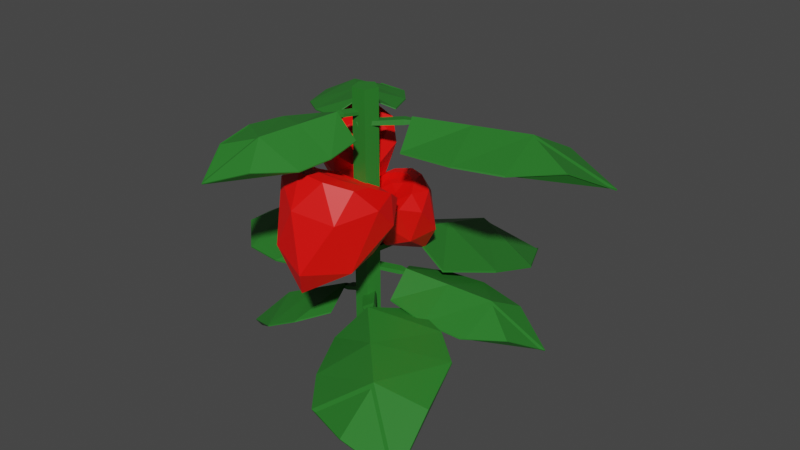 # Source: StrawberryPlant_Stage_03.blend  (saved by Blender 2.90.8; exported with 4.5.12 LTS)
import bpy
from mathutils import Matrix  # noqa: F401  (used for matrix-valued properties, if any)

bpy.ops.wm.read_factory_settings(use_empty=True)
scene = bpy.context.scene
scene.name = 'Scene'

# ---- collections
col_collection = bpy.data.collections.new('Collection'); scene.collection.children.link(col_collection)

# ---- materials (node trees are filled in below, after node groups)
mat_redstrawberryplant_001 = bpy.data.materials.new('RedStrawberryPlant.001')
mat_redstrawberryplant_001.use_transparent_shadow = False
mat_greenstrawberryplant_002 = bpy.data.materials.new('GreenStrawberryPlant.002')
mat_greenstrawberryplant_002.use_transparent_shadow = False

# ---- material node trees
mat_redstrawberryplant_001.use_nodes = True; mat_redstrawberryplant_001.node_tree.nodes.clear()
_N = mat_redstrawberryplant_001.node_tree.nodes; _L = mat_redstrawberryplant_001.node_tree.links
n0 = _N.new('ShaderNodeBsdfPrincipled'); n0.name = 'Principled BSDF'; n0.location = (10, 300)
n0.distribution = 'GGX'
n0.subsurface_method = 'BURLEY'
n0.inputs[0].default_value = (1.0, 0.001895, 0.0, 1.0)
n0.inputs[3].default_value = 1.45
n0.inputs[27].default_value = (0.0, 0.0, 0.0, 1.0)
n0.inputs[28].default_value = 1.0
n1 = _N.new('ShaderNodeOutputMaterial'); n1.name = 'Material Output'; n1.location = (300, 300)
_L.new(n0.outputs[0], n1.inputs[0])
n1.is_active_output = True
mat_greenstrawberryplant_002.use_nodes = True; mat_greenstrawberryplant_002.node_tree.nodes.clear()
_N = mat_greenstrawberryplant_002.node_tree.nodes; _L = mat_greenstrawberryplant_002.node_tree.links
n0 = _N.new('ShaderNodeBsdfPrincipled'); n0.name = 'Principled BSDF'; n0.location = (10, 300)
n0.distribution = 'GGX'
n0.subsurface_method = 'BURLEY'
n0.inputs[0].default_value = (0.02369, 0.1902, 0.02259, 1.0)
n0.inputs[3].default_value = 1.45
n0.inputs[27].default_value = (0.0, 0.0, 0.0, 1.0)
n0.inputs[28].default_value = 1.0
n1 = _N.new('ShaderNodeOutputMaterial'); n1.name = 'Material Output'; n1.location = (300, 300)
_L.new(n0.outputs[0], n1.inputs[0])
n1.is_active_output = True

# ---- world
world_world = bpy.data.worlds.new('World'); scene.world = world_world
world_world.use_nodes = True; world_world.node_tree.nodes.clear()
_N = world_world.node_tree.nodes; _L = world_world.node_tree.links
n0 = _N.new('ShaderNodeOutputWorld'); n0.name = 'World Output'; n0.location = (300, 300)
n1 = _N.new('ShaderNodeBackground'); n1.name = 'Background'; n1.location = (10, 300)
n1.inputs[0].default_value = (0.05088, 0.05088, 0.05088, 1.0)
_L.new(n1.outputs[0], n0.inputs[0])
n0.is_active_output = True
world_world.color = (0.05088, 0.05088, 0.05088)
world_world.use_sun_shadow = False
world_world.sun_shadow_jitter_overblur = 0.0

# ---- meshes
me_cylinder_028 = bpy.data.meshes.new('Cylinder.028')
me_cylinder_028.from_pydata([(0.01672, 0.05625, -1.506), (0.01672, 0.008876, 1.002), (0.1529, -0.04269, -1.506), (0.1078, -0.05732, 1.002), (0.1009, -0.2028, -1.506), (0.07303, -0.1644, 1.002), (-0.06744, -0.2028, -1.506), (-0.0396, -0.1644, 1.002), (-0.1195, -0.04269, -1.506), (-0.0744, -0.05732, 1.002), (0.01672, 0.008876, -1.296), (0.1078, -0.05732, -1.296), (0.07303, -0.1644, -1.296), (-0.0396, -0.1644, -1.296), (-0.0744, -0.05732, -1.296), (-0.03737, -0.1086, -0.2584), (-0.03737, -0.1172, -0.2209), (0.08798, -0.1086, -0.2584), (0.08798, -0.1172, -0.2209), (0.0253, 0.5015, -0.3235), (-0.03121, 0.2879, -0.3088), (-0.03121, 0.2914, -0.2592), (0.08181, 0.2879, -0.3088), (0.08181, 0.2914, -0.2592), (-0.3563, 1.61, -0.8262), (-0.3563, 1.619, -0.8162), (0.4069, 1.61, -0.8262), (0.4069, 1.619, -0.8162), (0.0253, 1.97, -1.136), (0.0253, 1.979, -1.126), (-0.6023, 1.128, -0.7084), (-0.6023, 1.133, -0.6957), (0.6529, 1.128, -0.7084), (0.6529, 1.133, -0.6957), (0.0253, 1.353, -0.5565), (0.0253, 1.348, -0.5692), (-0.3742, 0.278, -0.4634), (-0.3742, 0.2829, -0.4507), (0.4248, 0.278, -0.4634), (0.4248, 0.2829, -0.4507), (0.0253, 0.3529, -0.2686), (0.0253, 0.3578, -0.2559), (-0.5578, 0.7032, -0.5859), (-0.5578, 0.7081, -0.5732), (0.6084, 0.7032, -0.5859), (0.0253, 0.8505, -0.4189), (0.0253, 0.8554, -0.4062), (0.6084, 0.7081, -0.5732), (0.05081, -0.135, -0.3474), (0.0621, -0.142, -0.3195), (0.08006, -0.03953, -0.3353), (0.09136, -0.04654, -0.3074), (-0.4047, 0.05092, -0.2948), (-0.2543, -0.03937, -0.3229), (-0.2507, -0.04546, -0.2837), (-0.2279, 0.04669, -0.312), (-0.2243, 0.0406, -0.2727), (-1.396, 0.06429, -0.5474), (-1.402, 0.06487, -0.5381), (-1.218, 0.6455, -0.4736), (-1.224, 0.6461, -0.4643), (-1.619, 0.4739, -0.695), (-1.625, 0.4745, -0.6857), (-1.074, -0.2412, -0.5559), (-1.076, -0.2419, -0.5453), (-0.7814, 0.7147, -0.4346), (-0.7835, 0.7139, -0.4239), (-1.079, 0.2634, -0.3409), (-1.077, 0.2641, -0.3516), (-0.3463, -0.2814, -0.4783), (-0.3484, -0.2821, -0.4676), (-0.1598, 0.3271, -0.401), (-0.1619, 0.3263, -0.3904), (-0.2853, 0.01189, -0.2757), (-0.2874, 0.01117, -0.265), (-0.7266, -0.3143, -0.5239), (-0.7287, -0.315, -0.5132), (-0.4544, 0.5739, -0.4111), (-0.6811, 0.138, -0.3136), (-0.6832, 0.1373, -0.303), (-0.4565, 0.5732, -0.4004), (-0.0283, -0.03298, -0.399), (-0.03388, -0.03573, -0.3751), (0.004447, -0.1063, -0.3998), (-0.001136, -0.109, -0.3759), (0.3457, 0.09039, -0.4304), (0.2059, 0.06752, -0.4244), (0.2072, 0.06779, -0.3926), (0.2354, 0.001414, -0.4251), (0.2367, 0.001684, -0.3933), (0.901, 0.6093, -0.7305), (0.9062, 0.6116, -0.724), (1.1, 0.1628, -0.7352), (1.106, 0.1651, -0.7287), (1.215, 0.484, -0.9251), (1.221, 0.4863, -0.9185), (0.5536, 0.626, -0.662), (0.5563, 0.6271, -0.6538), (0.8815, -0.1082, -0.6697), (0.8842, -0.1071, -0.6615), (0.8469, 0.3156, -0.5647), (0.8442, 0.3145, -0.5729), (0.1125, 0.2675, -0.5214), (0.1152, 0.2686, -0.5132), (0.3212, -0.1998, -0.5264), (0.3239, -0.1987, -0.5182), (0.2581, 0.05091, -0.3978), (0.2608, 0.05202, -0.3896), (0.3149, 0.4875, -0.5913), (0.3176, 0.4886, -0.5831), (0.6195, -0.1947, -0.5985), (0.5511, 0.1827, -0.4853), (0.5538, 0.1838, -0.4771), (0.6222, -0.1936, -0.5903), (0.03115, -0.009727, -0.61), (0.01514, -0.006793, -0.5837), (-0.03869, -0.0728, -0.6455), (-0.0547, -0.06986, -0.6192), (0.3121, -0.4162, -0.583), (0.2355, -0.2559, -0.5886), (0.2216, -0.2614, -0.5516), (0.1726, -0.3128, -0.6206), (0.1586, -0.3182, -0.5837), (1.219, -0.8801, -0.6763), (1.221, -0.8865, -0.6676), (0.7942, -1.264, -0.8925), (0.7955, -1.27, -0.8838), (1.279, -1.276, -0.9577), (1.28, -1.282, -0.9489), (1.086, -0.4649, -0.5931), (1.085, -0.4687, -0.583), (0.3871, -1.096, -0.9486), (0.3854, -1.1, -0.9385), (0.7977, -0.9302, -0.6251), (0.7993, -0.9263, -0.6352), (0.4704, -0.06708, -0.6066), (0.4688, -0.07095, -0.5966), (0.02531, -0.4691, -0.8329), (0.02368, -0.4729, -0.8229), (0.2228, -0.3274, -0.5652), (0.2212, -0.3313, -0.5551), (0.8172, -0.2309, -0.5801), (0.8155, -0.2348, -0.5701), (0.1674, -0.8177, -0.9105), (0.5111, -0.6269, -0.6002), (0.5094, -0.6307, -0.5901), (0.1658, -0.8216, -0.9004), (0.08617, -0.1209, -0.5729), (0.08761, -0.1203, -0.5483), (0.08404, -0.04068, -0.5749), (0.08548, -0.04004, -0.5503), (-0.293, -0.09344, -0.6804), (-0.1588, -0.1253, -0.6474), (-0.1663, -0.1247, -0.6165), (-0.1607, -0.05294, -0.6492), (-0.1682, -0.05239, -0.6182), (-0.9321, -0.3656, -1.111), (-0.939, -0.3656, -1.105), (-0.945, 0.1231, -1.123), (-0.9519, 0.123, -1.117), (-1.133, -0.1321, -1.351), (-1.139, -0.1322, -1.346), (-0.6367, -0.5122, -0.9809), (-0.6411, -0.5122, -0.9734), (-0.658, 0.2914, -1.001), (-0.6625, 0.2914, -0.9931), (-0.8055, -0.1129, -0.9189), (-0.8011, -0.1129, -0.9264), (-0.1301, -0.3466, -0.7386), (-0.1345, -0.3466, -0.7311), (-0.1436, 0.1649, -0.7511), (-0.1481, 0.1649, -0.7436), (-0.2051, -0.08987, -0.6298), (-0.2096, -0.08981, -0.6223), (-0.3822, -0.474, -0.8586), (-0.3866, -0.4739, -0.8512), (-0.402, 0.2727, -0.8769), (-0.5031, -0.1014, -0.7781), (-0.5075, -0.1013, -0.7706), (-0.4064, 0.2728, -0.8694), (0.1333, -0.9083, -0.08218), (0.3765, -0.6228, 0.5116), (-0.005315, -0.7309, 0.577), (-0.3223, -0.5637, 0.3232), (-0.02657, -0.3065, -0.1189), (0.4746, -0.338, 0.1867), (0.1447, -0.545, 0.5105), (-0.1067, -0.4854, 0.4892), (-0.1414, -0.2341, 0.3672), (0.1786, -0.1434, 0.3124), (0.3111, -0.3671, 0.4176), (0.0771, -0.3658, 0.3974), (0.03818, -0.8652, 0.354), (0.3409, -0.7794, 0.3021), (0.2033, -0.7314, 0.5615), (0.4937, -0.5131, 0.3646), (0.3756, -0.6577, -0.08312), (-0.1703, -0.8118, 0.01011), (-0.1982, -0.709, 0.4832), (0.03818, -0.799, -0.2979), (-0.2572, -0.4718, -0.009055), (0.2771, -0.3205, -0.1007), (0.3738, -0.4654, 0.4809), (0.426, -0.3055, 0.3962), (0.08367, -0.6266, 0.5593), (0.2483, -0.5801, 0.5309), (-0.2365, -0.4931, 0.5097), (-0.09002, -0.5968, 0.5604), (-0.1564, -0.1534, 0.2386), (-0.286, -0.3243, 0.3887), (0.3466, -0.1452, 0.2803), (0.1125, -0.07719, 0.1925), (0.2445, -0.4665, 0.4752), (0.01383, -0.5319, 0.5147), (-0.1504, -0.3714, 0.426), (0.006501, -0.1594, 0.3149), (0.2713, -0.252, 0.3538), (0.116, -0.4536, 0.4879), (0.2031, -0.3609, 0.4082), (-0.02481, -0.4254, 0.4473), (-0.02703, -0.3107, 0.3487), (0.1188, -0.2693, 0.3238), (-0.5605, 0.2343, 0.2086), (-0.4229, -0.1233, 0.5764), (-0.4319, 0.1486, 0.7123), (-0.2388, 0.3936, 0.5982), (-0.08884, 0.237, 0.2075), (-0.22, -0.174, 0.3147), (-0.3219, 0.0231, 0.6269), (-0.2296, 0.1913, 0.6675), (-0.03424, 0.1939, 0.5829), (-0.0267, -0.03406, 0.469), (-0.2198, -0.1064, 0.5188), (-0.1734, 0.06069, 0.5574), (-0.529, 0.1944, 0.544), (-0.5219, -0.02123, 0.4362), (-0.4714, 0.007074, 0.6537), (-0.359, -0.1933, 0.4418), (-0.4235, 0.01735, 0.1484), (-0.436, 0.4062, 0.3424), (-0.3753, 0.2996, 0.6881), (-0.4535, 0.3276, 0.07265), (-0.1702, 0.4049, 0.3421), (-0.1576, 0.02431, 0.152), (-0.3062, -0.1451, 0.552), (-0.1957, -0.1935, 0.4762), (-0.372, 0.07048, 0.6773), (-0.3681, -0.04673, 0.6187), (-0.2113, 0.2784, 0.7119), (-0.3171, 0.1853, 0.7171), (0.03295, 0.2175, 0.492), (-0.07355, 0.3072, 0.6329), (-0.05864, -0.1434, 0.4078), (0.03929, 0.02593, 0.3963), (-0.2821, -0.05368, 0.5773), (-0.2876, 0.1107, 0.6594), (-0.1353, 0.2136, 0.6298), (-0.0057, 0.08822, 0.5102), (-0.1254, -0.08673, 0.4798), (-0.2487, 0.03038, 0.6154), (-0.1942, -0.03035, 0.5364), (-0.1996, 0.132, 0.6176), (-0.1112, 0.1333, 0.5449), (-0.1077, 0.02943, 0.4931), (-0.04177, -0.07974, 0.7171), (-0.05456, -0.08337, 0.745), (0.009062, -0.1657, 0.7292), (-0.003722, -0.1693, 0.7571), (0.4025, 0.1316, 0.7697), (0.2345, 0.08132, 0.7416), (0.2275, 0.08276, 0.7808), (0.2803, 0.003846, 0.7525), (0.2734, 0.005282, 0.7918), (1.08, 0.8554, 0.5171), (1.085, 0.8592, 0.5264), (1.39, 0.3322, 0.5909), (1.394, 0.336, 0.6002), (1.533, 0.744, 0.3695), (1.537, 0.7479, 0.3788), (0.6378, 0.8233, 0.5086), (0.6387, 0.8254, 0.5192), (1.147, -0.03716, 0.6299), (1.148, -0.03513, 0.6406), (1.014, 0.4867, 0.7236), (1.013, 0.4847, 0.7129), (0.1176, 0.3123, 0.5862), (0.1185, 0.3144, 0.5969), (0.4416, -0.2354, 0.6635), (0.4425, -0.2333, 0.6741), (0.2932, 0.06967, 0.7888), (0.2941, 0.0717, 0.7995), (0.3495, 0.6155, 0.5406), (0.3504, 0.6176, 0.5513), (0.8224, -0.184, 0.6534), (0.653, 0.2772, 0.7509), (0.6539, 0.2792, 0.7615), (0.8233, -0.182, 0.6641), (0.05066, -0.0629, 0.801), (0.05561, -0.05494, 0.8207), (-0.01669, -0.04219, 0.8095), (-0.01174, -0.03422, 0.8292), (-0.08089, -0.3843, 0.8381), (-0.01705, -0.2782, 0.8183), (-0.01275, -0.2756, 0.846), (-0.07777, -0.2595, 0.826), (-0.07347, -0.257, 0.8537), (-0.09106, -1.084, 0.6598), (-0.09147, -1.088, 0.6664), (-0.5011, -0.9579, 0.7119), (-0.5016, -0.962, 0.7185), (-0.3803, -1.241, 0.5557), (-0.3807, -1.245, 0.5622), (0.1248, -0.8571, 0.6538), (0.1253, -0.8586, 0.6613), (-0.5496, -0.6496, 0.7395), (-0.5491, -0.6511, 0.747), (-0.2313, -0.8599, 0.8055), (-0.2319, -0.8584, 0.798), (0.1537, -0.3433, 0.7086), (0.1542, -0.3448, 0.7161), (-0.2756, -0.2112, 0.7631), (-0.2751, -0.2127, 0.7707), (-0.05325, -0.3, 0.8516), (-0.05275, -0.3015, 0.8591), (0.1766, -0.6117, 0.6764), (0.1771, -0.6132, 0.684), (-0.45, -0.4189, 0.756), (-0.1426, -0.5792, 0.8248), (-0.142, -0.5807, 0.8323), (-0.4495, -0.4204, 0.7636), (0.02375, -0.1417, 0.8043), (0.0288, -0.1482, 0.8245), (0.07149, -0.08941, 0.8093), (0.07654, -0.09594, 0.8294), (-0.2094, 0.1175, 0.8235), (-0.1413, 0.01307, 0.8109), (-0.1408, 0.01001, 0.8389), (-0.09822, 0.06021, 0.8154), (-0.09778, 0.05716, 0.8434), (-0.8364, 0.4155, 0.6243), (-0.8399, 0.4181, 0.6306), (-0.5457, 0.7339, 0.6545), (-0.5492, 0.7365, 0.6608), (-0.8532, 0.7362, 0.4977), (-0.8567, 0.7387, 0.5041), (-0.7247, 0.1232, 0.6384), (-0.7263, 0.1239, 0.6459), (-0.2467, 0.6468, 0.6881), (-0.2482, 0.6475, 0.6956), (-0.5737, 0.4554, 0.7676), (-0.5721, 0.4547, 0.7601), (-0.2736, -0.1202, 0.7102), (-0.2752, -0.1194, 0.7177), (0.03066, 0.2131, 0.7418), (0.02911, 0.2138, 0.7493), (-0.1453, 0.05733, 0.8413), (-0.1469, 0.05804, 0.8488), (-0.5257, -0.02753, 0.6716), (-0.5273, -0.02683, 0.6791), (-0.0815, 0.459, 0.7177), (-0.3587, 0.256, 0.8007), (-0.3603, 0.2567, 0.8082), (-0.08305, 0.4597, 0.7252), (0.1558, 0.4597, -0.2146), (-0.08393, 0.3388, 0.2105), (0.198, 0.3042, 0.2573), (0.3608, 0.1059, 0.07563), (0.0943, 0.01825, -0.2409), (-0.2277, 0.1781, -0.0221), (0.04744, 0.2231, 0.2097), (0.1968, 0.1141, 0.1944), (0.1499, -0.06144, 0.1071), (-0.08636, -0.03245, 0.06787), (-0.1117, 0.1519, 0.1432), (0.04232, 0.08611, 0.1287), (0.2066, 0.4048, 0.09763), (-0.01701, 0.4323, 0.06049), (0.06047, 0.3624, 0.2462), (-0.1917, 0.2989, 0.1053), (-0.07363, 0.3616, -0.2153), (0.3293, 0.3118, -0.1485), (0.3192, 0.2362, 0.1902), (0.1882, 0.3612, -0.369), (0.2923, 0.06331, -0.1622), (-0.1022, 0.1117, -0.2278), (-0.1259, 0.2342, 0.1885), (-0.2046, 0.1431, 0.1279), (0.1104, 0.2601, 0.2446), (-0.01118, 0.275, 0.2243), (0.2846, 0.08312, 0.2091), (0.2167, 0.1922, 0.2454), (0.1375, -0.1189, 0.01501), (0.2704, -0.042, 0.1225), (-0.1967, 0.01532, 0.04492), (-0.06113, -0.0945, -0.01798), (-0.04021, 0.199, 0.1844), (0.1302, 0.1781, 0.2127), (0.194, 0.0267, 0.1492), (0.03165, -0.06965, 0.06967), (-0.1174, 0.06491, 0.09749), (0.041, 0.1549, 0.1935), (-0.0422, 0.1178, 0.1364), (0.1261, 0.09714, 0.1644), (0.09574, 0.02084, 0.09386), (-0.01197, 0.03401, 0.07606)], [], [(10, 1, 3, 11), (11, 3, 5, 12), (12, 5, 7, 13), (3, 1, 9, 7, 5), (13, 7, 9, 14), (14, 9, 1, 10), (0, 2, 4, 6, 8), (8, 14, 10, 0), (6, 13, 14, 8), (4, 12, 13, 6), (2, 11, 12, 4), (0, 10, 11, 2), (20, 21, 19), (22, 23, 18, 17), (17, 18, 16, 15), (20, 22, 17, 15), (23, 21, 16, 18), (19, 21, 23), (19, 22, 20), (19, 23, 22), (15, 16, 21, 20), (43, 42, 36, 37), (28, 29, 27, 26), (45, 44, 38, 40), (43, 37, 41, 46), (45, 40, 36, 42), (46, 41, 39, 47), (47, 39, 38, 44), (24, 25, 29, 28), (29, 34, 33, 27), (25, 31, 34, 29), (26, 32, 35, 28), (27, 33, 32, 26), (30, 31, 25, 24), (40, 41, 37, 36), (38, 39, 41, 40), (28, 35, 30, 24), (33, 47, 44, 32), (34, 46, 47, 33), (35, 45, 42, 30), (31, 43, 46, 34), (35, 32, 44, 45), (31, 30, 42, 43), (53, 54, 52), (55, 56, 51, 50), (50, 51, 49, 48), (53, 55, 50, 48), (56, 54, 49, 51), (52, 54, 56), (52, 55, 53), (52, 56, 55), (48, 49, 54, 53), (76, 75, 69, 70), (61, 62, 60, 59), (78, 77, 71, 73), (76, 70, 74, 79), (78, 73, 69, 75), (79, 74, 72, 80), (80, 72, 71, 77), (57, 58, 62, 61), (62, 67, 66, 60), (58, 64, 67, 62), (59, 65, 68, 61), (60, 66, 65, 59), (63, 64, 58, 57), (73, 74, 70, 69), (71, 72, 74, 73), (61, 68, 63, 57), (66, 80, 77, 65), (67, 79, 80, 66), (68, 78, 75, 63), (64, 76, 79, 67), (68, 65, 77, 78), (64, 63, 75, 76), (86, 87, 85), (88, 89, 84, 83), (83, 84, 82, 81), (86, 88, 83, 81), (89, 87, 82, 84), (85, 87, 89), (85, 88, 86), (85, 89, 88), (81, 82, 87, 86), (109, 108, 102, 103), (94, 95, 93, 92), (111, 110, 104, 106), (109, 103, 107, 112), (111, 106, 102, 108), (112, 107, 105, 113), (113, 105, 104, 110), (90, 91, 95, 94), (95, 100, 99, 93), (91, 97, 100, 95), (92, 98, 101, 94), (93, 99, 98, 92), (96, 97, 91, 90), (106, 107, 103, 102), (104, 105, 107, 106), (94, 101, 96, 90), (99, 113, 110, 98), (100, 112, 113, 99), (101, 111, 108, 96), (97, 109, 112, 100), (101, 98, 110, 111), (97, 96, 108, 109), (119, 120, 118), (121, 122, 117, 116), (116, 117, 115, 114), (119, 121, 116, 114), (122, 120, 115, 117), (118, 120, 122), (118, 121, 119), (118, 122, 121), (114, 115, 120, 119), (142, 141, 135, 136), (127, 128, 126, 125), (144, 143, 137, 139), (142, 136, 140, 145), (144, 139, 135, 141), (145, 140, 138, 146), (146, 138, 137, 143), (123, 124, 128, 127), (128, 133, 132, 126), (124, 130, 133, 128), (125, 131, 134, 127), (126, 132, 131, 125), (129, 130, 124, 123), (139, 140, 136, 135), (137, 138, 140, 139), (127, 134, 129, 123), (132, 146, 143, 131), (133, 145, 146, 132), (134, 144, 141, 129), (130, 142, 145, 133), (134, 131, 143, 144), (130, 129, 141, 142), (152, 153, 151), (154, 155, 150, 149), (149, 150, 148, 147), (152, 154, 149, 147), (155, 153, 148, 150), (151, 153, 155), (151, 154, 152), (151, 155, 154), (147, 148, 153, 152), (175, 174, 168, 169), (160, 161, 159, 158), (177, 176, 170, 172), (175, 169, 173, 178), (177, 172, 168, 174), (178, 173, 171, 179), (179, 171, 170, 176), (156, 157, 161, 160), (161, 166, 165, 159), (157, 163, 166, 161), (158, 164, 167, 160), (159, 165, 164, 158), (162, 163, 157, 156), (172, 173, 169, 168), (170, 171, 173, 172), (160, 167, 162, 156), (165, 179, 176, 164), (166, 178, 179, 165), (167, 177, 174, 162), (163, 175, 178, 166), (167, 164, 176, 177), (163, 162, 174, 175), (180, 193, 192), (181, 193, 195), (180, 192, 197), (180, 197, 199), (180, 199, 196), (181, 195, 202), (182, 194, 204), (183, 198, 206), (184, 200, 208), (185, 201, 210), (181, 202, 205), (182, 204, 207), (183, 206, 209), (184, 208, 211), (185, 210, 203), (186, 212, 217), (187, 213, 219), (188, 214, 220), (189, 215, 221), (190, 216, 218), (218, 221, 191), (218, 216, 221), (216, 189, 221), (221, 220, 191), (221, 215, 220), (215, 188, 220), (220, 219, 191), (220, 214, 219), (214, 187, 219), (219, 217, 191), (219, 213, 217), (213, 186, 217), (217, 218, 191), (217, 212, 218), (212, 190, 218), (203, 216, 190), (203, 210, 216), (210, 189, 216), (211, 215, 189), (211, 208, 215), (208, 188, 215), (209, 214, 188), (209, 206, 214), (206, 187, 214), (207, 213, 187), (207, 204, 213), (204, 186, 213), (205, 212, 186), (205, 202, 212), (202, 190, 212), (210, 211, 189), (210, 201, 211), (201, 184, 211), (208, 209, 188), (208, 200, 209), (200, 183, 209), (206, 207, 187), (206, 198, 207), (198, 182, 207), (204, 205, 186), (204, 194, 205), (194, 181, 205), (202, 203, 190), (202, 195, 203), (195, 185, 203), (196, 201, 185), (196, 199, 201), (199, 184, 201), (199, 200, 184), (199, 197, 200), (197, 183, 200), (197, 198, 183), (197, 192, 198), (192, 182, 198), (195, 196, 185), (195, 193, 196), (193, 180, 196), (192, 194, 182), (192, 193, 194), (193, 181, 194), (222, 235, 234), (223, 235, 237), (222, 234, 239), (222, 239, 241), (222, 241, 238), (223, 237, 244), (224, 236, 246), (225, 240, 248), (226, 242, 250), (227, 243, 252), (223, 244, 247), (224, 246, 249), (225, 248, 251), (226, 250, 253), (227, 252, 245), (228, 254, 259), (229, 255, 261), (230, 256, 262), (231, 257, 263), (232, 258, 260), (260, 263, 233), (260, 258, 263), (258, 231, 263), (263, 262, 233), (263, 257, 262), (257, 230, 262), (262, 261, 233), (262, 256, 261), (256, 229, 261), (261, 259, 233), (261, 255, 259), (255, 228, 259), (259, 260, 233), (259, 254, 260), (254, 232, 260), (245, 258, 232), (245, 252, 258), (252, 231, 258), (253, 257, 231), (253, 250, 257), (250, 230, 257), (251, 256, 230), (251, 248, 256), (248, 229, 256), (249, 255, 229), (249, 246, 255), (246, 228, 255), (247, 254, 228), (247, 244, 254), (244, 232, 254), (252, 253, 231), (252, 243, 253), (243, 226, 253), (250, 251, 230), (250, 242, 251), (242, 225, 251), (248, 249, 229), (248, 240, 249), (240, 224, 249), (246, 247, 228), (246, 236, 247), (236, 223, 247), (244, 245, 232), (244, 237, 245), (237, 227, 245), (238, 243, 227), (238, 241, 243), (241, 226, 243), (241, 242, 226), (241, 239, 242), (239, 225, 242), (239, 240, 225), (239, 234, 240), (234, 224, 240), (237, 238, 227), (237, 235, 238), (235, 222, 238), (234, 236, 224), (234, 235, 236), (235, 223, 236), (269, 270, 268), (271, 272, 267, 266), (266, 267, 265, 264), (269, 271, 266, 264), (272, 270, 265, 267), (268, 270, 272), (268, 271, 269), (268, 272, 271), (264, 265, 270, 269), (292, 291, 285, 286), (277, 278, 276, 275), (294, 293, 287, 289), (292, 286, 290, 295), (294, 289, 285, 291), (295, 290, 288, 296), (296, 288, 287, 293), (273, 274, 278, 277), (278, 283, 282, 276), (274, 280, 283, 278), (275, 281, 284, 277), (276, 282, 281, 275), (279, 280, 274, 273), (289, 290, 286, 285), (287, 288, 290, 289), (277, 284, 279, 273), (282, 296, 293, 281), (283, 295, 296, 282), (284, 294, 291, 279), (280, 292, 295, 283), (284, 281, 293, 294), (280, 279, 291, 292), (302, 303, 301), (304, 305, 300, 299), (299, 300, 298, 297), (302, 304, 299, 297), (305, 303, 298, 300), (301, 303, 305), (301, 304, 302), (301, 305, 304), (297, 298, 303, 302), (325, 324, 318, 319), (310, 311, 309, 308), (327, 326, 320, 322), (325, 319, 323, 328), (327, 322, 318, 324), (328, 323, 321, 329), (329, 321, 320, 326), (306, 307, 311, 310), (311, 316, 315, 309), (307, 313, 316, 311), (308, 314, 317, 310), (309, 315, 314, 308), (312, 313, 307, 306), (322, 323, 319, 318), (320, 321, 323, 322), (310, 317, 312, 306), (315, 329, 326, 314), (316, 328, 329, 315), (317, 327, 324, 312), (313, 325, 328, 316), (317, 314, 326, 327), (313, 312, 324, 325), (335, 336, 334), (337, 338, 333, 332), (332, 333, 331, 330), (335, 337, 332, 330), (338, 336, 331, 333), (334, 336, 338), (334, 337, 335), (334, 338, 337), (330, 331, 336, 335), (358, 357, 351, 352), (343, 344, 342, 341), (360, 359, 353, 355), (358, 352, 356, 361), (360, 355, 351, 357), (361, 356, 354, 362), (362, 354, 353, 359), (339, 340, 344, 343), (344, 349, 348, 342), (340, 346, 349, 344), (341, 347, 350, 343), (342, 348, 347, 341), (345, 346, 340, 339), (355, 356, 352, 351), (353, 354, 356, 355), (343, 350, 345, 339), (348, 362, 359, 347), (349, 361, 362, 348), (350, 360, 357, 345), (346, 358, 361, 349), (350, 347, 359, 360), (346, 345, 357, 358), (363, 376, 375), (364, 376, 378), (363, 375, 380), (363, 380, 382), (363, 382, 379), (364, 378, 385), (365, 377, 387), (366, 381, 389), (367, 383, 391), (368, 384, 393), (364, 385, 388), (365, 387, 390), (366, 389, 392), (367, 391, 394), (368, 393, 386), (369, 395, 400), (370, 396, 402), (371, 397, 403), (372, 398, 404), (373, 399, 401), (401, 404, 374), (401, 399, 404), (399, 372, 404), (404, 403, 374), (404, 398, 403), (398, 371, 403), (403, 402, 374), (403, 397, 402), (397, 370, 402), (402, 400, 374), (402, 396, 400), (396, 369, 400), (400, 401, 374), (400, 395, 401), (395, 373, 401), (386, 399, 373), (386, 393, 399), (393, 372, 399), (394, 398, 372), (394, 391, 398), (391, 371, 398), (392, 397, 371), (392, 389, 397), (389, 370, 397), (390, 396, 370), (390, 387, 396), (387, 369, 396), (388, 395, 369), (388, 385, 395), (385, 373, 395), (393, 394, 372), (393, 384, 394), (384, 367, 394), (391, 392, 371), (391, 383, 392), (383, 366, 392), (389, 390, 370), (389, 381, 390), (381, 365, 390), (387, 388, 369), (387, 377, 388), (377, 364, 388), (385, 386, 373), (385, 378, 386), (378, 368, 386), (379, 384, 368), (379, 382, 384), (382, 367, 384), (382, 383, 367), (382, 380, 383), (380, 366, 383), (380, 381, 366), (380, 375, 381), (375, 365, 381), (378, 379, 368), (378, 376, 379), (376, 363, 379), (375, 377, 365), (375, 376, 377), (376, 364, 377)])
me_cylinder_028.polygons.foreach_set('material_index', [1, 1, 1, 1, 1, 1, 1, 1, 1, 1, 1, 1, 1, 1, 1, 1, 1, 1, 1, 1, 1, 1, 1, 1, 1, 1, 1, 1, 1, 1, 1, 1, 1, 1, 1, 1, 1, 1, 1, 1, 1, 1, 1, 1, 1, 1, 1, 1, 1, 1, 1, 1, 1, 1, 1, 1, 1, 1, 1, 1, 1, 1, 1, 1, 1, 1, 1, 1, 1, 1, 1, 1, 1, 1, 1, 1, 1, 1, 1, 1, 1, 1, 1, 1, 1, 1, 1, 1, 1, 1, 1, 1, 1, 1, 1, 1, 1, 1, 1, 1, 1, 1, 1, 1, 1, 1, 1, 1, 1, 1, 1, 1, 1, 1, 1, 1, 1, 1, 1, 1, 1, 1, 1, 1, 1, 1, 1, 1, 1, 1, 1, 1, 1, 1, 1, 1, 1, 1, 1, 1, 1, 1, 1, 1, 1, 1, 1, 1, 1, 1, 1, 1, 1, 1, 1, 1, 1, 1, 1, 1, 1, 1, 1, 1, 1, 1, 1, 0, 0, 0, 0, 0, 0, 0, 0, 0, 0, 0, 0, 0, 0, 0, 0, 0, 0, 0, 0, 0, 0, 0, 0, 0, 0, 0, 0, 0, 0, 0, 0, 0, 0, 0, 0, 0, 0, 0, 0, 0, 0, 0, 0, 0, 0, 0, 0, 0, 0, 0, 0, 0, 0, 0, 0, 0, 0, 0, 0, 0, 0, 0, 0, 0, 0, 0, 0, 0, 0, 0, 0, 0, 0, 0, 0, 0, 0, 0, 0, 0, 0, 0, 0, 0, 0, 0, 0, 0, 0, 0, 0, 0, 0, 0, 0, 0, 0, 0, 0, 0, 0, 0, 0, 0, 0, 0, 0, 0, 0, 0, 0, 0, 0, 0, 0, 0, 0, 0, 0, 0, 0, 0, 0, 0, 0, 0, 0, 0, 0, 0, 0, 0, 0, 0, 0, 0, 0, 0, 0, 0, 0, 0, 0, 0, 0, 0, 0, 0, 0, 0, 0, 0, 0, 0, 0, 0, 0, 0, 0, 1, 1, 1, 1, 1, 1, 1, 1, 1, 1, 1, 1, 1, 1, 1, 1, 1, 1, 1, 1, 1, 1, 1, 1, 1, 1, 1, 1, 1, 1, 1, 1, 1, 1, 1, 1, 1, 1, 1, 1, 1, 1, 1, 1, 1, 1, 1, 1, 1, 1, 1, 1, 1, 1, 1, 1, 1, 1, 1, 1, 1, 1, 1, 1, 1, 1, 1, 1, 1, 1, 1, 1, 1, 1, 1, 1, 1, 1, 1, 1, 1, 1, 1, 1, 1, 1, 1, 1, 1, 1, 1, 1, 1, 0, 0, 0, 0, 0, 0, 0, 0, 0, 0, 0, 0, 0, 0, 0, 0, 0, 0, 0, 0, 0, 0, 0, 0, 0, 0, 0, 0, 0, 0, 0, 0, 0, 0, 0, 0, 0, 0, 0, 0, 0, 0, 0, 0, 0, 0, 0, 0, 0, 0, 0, 0, 0, 0, 0, 0, 0, 0, 0, 0, 0, 0, 0, 0, 0, 0, 0, 0, 0, 0, 0, 0, 0, 0, 0, 0, 0, 0, 0, 0])
_uv = me_cylinder_028.uv_layers.new(name='UVMap')
_uv.uv.foreach_set('vector', [1.0, 0.5483, 1.0, 1.0, 0.8, 1.0, 0.8, 0.5483, 0.8, 0.5483, 0.8, 1.0, 0.6, 1.0, 0.6, 0.5483, 0.6, 0.5483, 0.6, 1.0, 0.4, 1.0, 0.4, 0.5483, 0.4783, 0.3242, 0.25, 0.49, 0.02175, 0.3242, 0.1089, 0.05584, 0.3911, 0.05584, 0.4, 0.5483, 0.4, 1.0, 0.2, 1.0, 0.2, 0.5483, 0.2, 0.5483, 0.2, 1.0, 2.98e-08, 1.0, 2.98e-08, 0.5483, 0.75, 0.49, 0.9783, 0.3242, 0.8911, 0.05584, 0.6089, 0.05584, 0.5217, 0.3242, 0.2, 0.5, 0.2, 0.5483, 2.98e-08, 0.5483, 2.98e-08, 0.5, 0.4, 0.5, 0.4, 0.5483, 0.2, 0.5483, 0.2, 0.5, 0.6, 0.5, 0.6, 0.5483, 0.4, 0.5483, 0.4, 0.5, 0.8, 0.5, 0.8, 0.5483, 0.6, 0.5483, 0.6, 0.5, 1.0, 0.5, 1.0, 0.5483, 0.8, 0.5483, 0.8, 0.5, 0.375, 0.125, 0.625, 0.125, 0.5, 0.375, 0.375, 0.625, 0.625, 0.625, 0.625, 0.75, 0.375, 0.75, 0.375, 0.75, 0.625, 0.75, 0.625, 1.0, 0.375, 1.0, 0.125, 0.625, 0.375, 0.625, 0.375, 0.75, 0.125, 0.75, 0.625, 0.625, 0.875, 0.625, 0.875, 0.75, 0.625, 0.75, 0.5, 0.375, 0.875, 0.625, 0.625, 0.625, 0.5, 0.375, 0.375, 0.625, 0.125, 0.625, 0.5, 0.375, 0.625, 0.625, 0.375, 0.625, 0.375, 0.0, 0.625, 0.0, 0.625, 0.125, 0.375, 0.125, 0.625, 0.04167, 0.375, 0.04167, 0.375, 0.0, 0.625, 0.0, 0.375, 0.375, 0.625, 0.375, 0.625, 0.5, 0.375, 0.5, 0.25, 0.7083, 0.375, 0.7083, 0.375, 0.75, 0.25, 0.75, 0.875, 0.7083, 0.875, 0.75, 0.75, 0.75, 0.75, 0.7083, 0.25, 0.7083, 0.25, 0.75, 0.125, 0.75, 0.125, 0.7083, 0.75, 0.7083, 0.75, 0.75, 0.625, 0.75, 0.625, 0.7083, 0.625, 0.7083, 0.625, 0.75, 0.375, 0.75, 0.375, 0.7083, 0.375, 0.25, 0.625, 0.25, 0.625, 0.375, 0.375, 0.375, 0.75, 0.5, 0.75, 0.6667, 0.625, 0.6667, 0.625, 0.5, 0.875, 0.5, 0.875, 0.6667, 0.75, 0.6667, 0.75, 0.5, 0.375, 0.5, 0.375, 0.6667, 0.25, 0.6667, 0.25, 0.5, 0.625, 0.5, 0.625, 0.6667, 0.375, 0.6667, 0.375, 0.5, 0.375, 0.08333, 0.625, 0.08333, 0.625, 0.25, 0.375, 0.25, 0.375, 0.875, 0.625, 0.875, 0.625, 1.0, 0.375, 1.0, 0.375, 0.75, 0.625, 0.75, 0.625, 0.875, 0.375, 0.875, 0.25, 0.5, 0.25, 0.6667, 0.125, 0.6667, 0.125, 0.5, 0.625, 0.6667, 0.625, 0.7083, 0.375, 0.7083, 0.375, 0.6667, 0.75, 0.6667, 0.75, 0.7083, 0.625, 0.7083, 0.625, 0.6667, 0.25, 0.6667, 0.25, 0.7083, 0.125, 0.7083, 0.125, 0.6667, 0.875, 0.6667, 0.875, 0.7083, 0.75, 0.7083, 0.75, 0.6667, 0.25, 0.6667, 0.375, 0.6667, 0.375, 0.7083, 0.25, 0.7083, 0.625, 0.08333, 0.375, 0.08333, 0.375, 0.04167, 0.625, 0.04167, 0.375, 0.125, 0.625, 0.125, 0.5, 0.375, 0.375, 0.625, 0.625, 0.625, 0.625, 0.75, 0.375, 0.75, 0.375, 0.75, 0.625, 0.75, 0.625, 1.0, 0.375, 1.0, 0.125, 0.625, 0.375, 0.625, 0.375, 0.75, 0.125, 0.75, 0.625, 0.625, 0.875, 0.625, 0.875, 0.75, 0.625, 0.75, 0.5, 0.375, 0.875, 0.625, 0.625, 0.625, 0.5, 0.375, 0.375, 0.625, 0.125, 0.625, 0.5, 0.375, 0.625, 0.625, 0.375, 0.625, 0.375, 0.0, 0.625, 0.0, 0.625, 0.125, 0.375, 0.125, 0.625, 0.04167, 0.375, 0.04167, 0.375, 0.0, 0.625, 0.0, 0.375, 0.375, 0.625, 0.375, 0.625, 0.5, 0.375, 0.5, 0.25, 0.7083, 0.375, 0.7083, 0.375, 0.75, 0.25, 0.75, 0.875, 0.7083, 0.875, 0.75, 0.75, 0.75, 0.75, 0.7083, 0.25, 0.7083, 0.25, 0.75, 0.125, 0.75, 0.125, 0.7083, 0.75, 0.7083, 0.75, 0.75, 0.625, 0.75, 0.625, 0.7083, 0.625, 0.7083, 0.625, 0.75, 0.375, 0.75, 0.375, 0.7083, 0.375, 0.25, 0.625, 0.25, 0.625, 0.375, 0.375, 0.375, 0.75, 0.5, 0.75, 0.6667, 0.625, 0.6667, 0.625, 0.5, 0.875, 0.5, 0.875, 0.6667, 0.75, 0.6667, 0.75, 0.5, 0.375, 0.5, 0.375, 0.6667, 0.25, 0.6667, 0.25, 0.5, 0.625, 0.5, 0.625, 0.6667, 0.375, 0.6667, 0.375, 0.5, 0.375, 0.08333, 0.625, 0.08333, 0.625, 0.25, 0.375, 0.25, 0.375, 0.875, 0.625, 0.875, 0.625, 1.0, 0.375, 1.0, 0.375, 0.75, 0.625, 0.75, 0.625, 0.875, 0.375, 0.875, 0.25, 0.5, 0.25, 0.6667, 0.125, 0.6667, 0.125, 0.5, 0.625, 0.6667, 0.625, 0.7083, 0.375, 0.7083, 0.375, 0.6667, 0.75, 0.6667, 0.75, 0.7083, 0.625, 0.7083, 0.625, 0.6667, 0.25, 0.6667, 0.25, 0.7083, 0.125, 0.7083, 0.125, 0.6667, 0.875, 0.6667, 0.875, 0.7083, 0.75, 0.7083, 0.75, 0.6667, 0.25, 0.6667, 0.375, 0.6667, 0.375, 0.7083, 0.25, 0.7083, 0.625, 0.08333, 0.375, 0.08333, 0.375, 0.04167, 0.625, 0.04167, 0.375, 0.125, 0.625, 0.125, 0.5, 0.375, 0.375, 0.625, 0.625, 0.625, 0.625, 0.75, 0.375, 0.75, 0.375, 0.75, 0.625, 0.75, 0.625, 1.0, 0.375, 1.0, 0.125, 0.625, 0.375, 0.625, 0.375, 0.75, 0.125, 0.75, 0.625, 0.625, 0.875, 0.625, 0.875, 0.75, 0.625, 0.75, 0.5, 0.375, 0.875, 0.625, 0.625, 0.625, 0.5, 0.375, 0.375, 0.625, 0.125, 0.625, 0.5, 0.375, 0.625, 0.625, 0.375, 0.625, 0.375, 0.0, 0.625, 0.0, 0.625, 0.125, 0.375, 0.125, 0.625, 0.04167, 0.375, 0.04167, 0.375, 0.0, 0.625, 0.0, 0.375, 0.375, 0.625, 0.375, 0.625, 0.5, 0.375, 0.5, 0.25, 0.7083, 0.375, 0.7083, 0.375, 0.75, 0.25, 0.75, 0.875, 0.7083, 0.875, 0.75, 0.75, 0.75, 0.75, 0.7083, 0.25, 0.7083, 0.25, 0.75, 0.125, 0.75, 0.125, 0.7083, 0.75, 0.7083, 0.75, 0.75, 0.625, 0.75, 0.625, 0.7083, 0.625, 0.7083, 0.625, 0.75, 0.375, 0.75, 0.375, 0.7083, 0.375, 0.25, 0.625, 0.25, 0.625, 0.375, 0.375, 0.375, 0.75, 0.5, 0.75, 0.6667, 0.625, 0.6667, 0.625, 0.5, 0.875, 0.5, 0.875, 0.6667, 0.75, 0.6667, 0.75, 0.5, 0.375, 0.5, 0.375, 0.6667, 0.25, 0.6667, 0.25, 0.5, 0.625, 0.5, 0.625, 0.6667, 0.375, 0.6667, 0.375, 0.5, 0.375, 0.08333, 0.625, 0.08333, 0.625, 0.25, 0.375, 0.25, 0.375, 0.875, 0.625, 0.875, 0.625, 1.0, 0.375, 1.0, 0.375, 0.75, 0.625, 0.75, 0.625, 0.875, 0.375, 0.875, 0.25, 0.5, 0.25, 0.6667, 0.125, 0.6667, 0.125, 0.5, 0.625, 0.6667, 0.625, 0.7083, 0.375, 0.7083, 0.375, 0.6667, 0.75, 0.6667, 0.75, 0.7083, 0.625, 0.7083, 0.625, 0.6667, 0.25, 0.6667, 0.25, 0.7083, 0.125, 0.7083, 0.125, 0.6667, 0.875, 0.6667, 0.875, 0.7083, 0.75, 0.7083, 0.75, 0.6667, 0.25, 0.6667, 0.375, 0.6667, 0.375, 0.7083, 0.25, 0.7083, 0.625, 0.08333, 0.375, 0.08333, 0.375, 0.04167, 0.625, 0.04167, 0.375, 0.125, 0.625, 0.125, 0.5, 0.375, 0.375, 0.625, 0.625, 0.625, 0.625, 0.75, 0.375, 0.75, 0.375, 0.75, 0.625, 0.75, 0.625, 1.0, 0.375, 1.0, 0.125, 0.625, 0.375, 0.625, 0.375, 0.75, 0.125, 0.75, 0.625, 0.625, 0.875, 0.625, 0.875, 0.75, 0.625, 0.75, 0.5, 0.375, 0.875, 0.625, 0.625, 0.625, 0.5, 0.375, 0.375, 0.625, 0.125, 0.625, 0.5, 0.375, 0.625, 0.625, 0.375, 0.625, 0.375, 0.0, 0.625, 0.0, 0.625, 0.125, 0.375, 0.125, 0.625, 0.04167, 0.375, 0.04167, 0.375, 0.0, 0.625, 0.0, 0.375, 0.375, 0.625, 0.375, 0.625, 0.5, 0.375, 0.5, 0.25, 0.7083, 0.375, 0.7083, 0.375, 0.75, 0.25, 0.75, 0.875, 0.7083, 0.875, 0.75, 0.75, 0.75, 0.75, 0.7083, 0.25, 0.7083, 0.25, 0.75, 0.125, 0.75, 0.125, 0.7083, 0.75, 0.7083, 0.75, 0.75, 0.625, 0.75, 0.625, 0.7083, 0.625, 0.7083, 0.625, 0.75, 0.375, 0.75, 0.375, 0.7083, 0.375, 0.25, 0.625, 0.25, 0.625, 0.375, 0.375, 0.375, 0.75, 0.5, 0.75, 0.6667, 0.625, 0.6667, 0.625, 0.5, 0.875, 0.5, 0.875, 0.6667, 0.75, 0.6667, 0.75, 0.5, 0.375, 0.5, 0.375, 0.6667, 0.25, 0.6667, 0.25, 0.5, 0.625, 0.5, 0.625, 0.6667, 0.375, 0.6667, 0.375, 0.5, 0.375, 0.08333, 0.625, 0.08333, 0.625, 0.25, 0.375, 0.25, 0.375, 0.875, 0.625, 0.875, 0.625, 1.0, 0.375, 1.0, 0.375, 0.75, 0.625, 0.75, 0.625, 0.875, 0.375, 0.875, 0.25, 0.5, 0.25, 0.6667, 0.125, 0.6667, 0.125, 0.5, 0.625, 0.6667, 0.625, 0.7083, 0.375, 0.7083, 0.375, 0.6667, 0.75, 0.6667, 0.75, 0.7083, 0.625, 0.7083, 0.625, 0.6667, 0.25, 0.6667, 0.25, 0.7083, 0.125, 0.7083, 0.125, 0.6667, 0.875, 0.6667, 0.875, 0.7083, 0.75, 0.7083, 0.75, 0.6667, 0.25, 0.6667, 0.375, 0.6667, 0.375, 0.7083, 0.25, 0.7083, 0.625, 0.08333, 0.375, 0.08333, 0.375, 0.04167, 0.625, 0.04167, 0.375, 0.125, 0.625, 0.125, 0.5, 0.375, 0.375, 0.625, 0.625, 0.625, 0.625, 0.75, 0.375, 0.75, 0.375, 0.75, 0.625, 0.75, 0.625, 1.0, 0.375, 1.0, 0.125, 0.625, 0.375, 0.625, 0.375, 0.75, 0.125, 0.75, 0.625, 0.625, 0.875, 0.625, 0.875, 0.75, 0.625, 0.75, 0.5, 0.375, 0.875, 0.625, 0.625, 0.625, 0.5, 0.375, 0.375, 0.625, 0.125, 0.625, 0.5, 0.375, 0.625, 0.625, 0.375, 0.625, 0.375, 0.0, 0.625, 0.0, 0.625, 0.125, 0.375, 0.125, 0.625, 0.04167, 0.375, 0.04167, 0.375, 0.0, 0.625, 0.0, 0.375, 0.375, 0.625, 0.375, 0.625, 0.5, 0.375, 0.5, 0.25, 0.7083, 0.375, 0.7083, 0.375, 0.75, 0.25, 0.75, 0.875, 0.7083, 0.875, 0.75, 0.75, 0.75, 0.75, 0.7083, 0.25, 0.7083, 0.25, 0.75, 0.125, 0.75, 0.125, 0.7083, 0.75, 0.7083, 0.75, 0.75, 0.625, 0.75, 0.625, 0.7083, 0.625, 0.7083, 0.625, 0.75, 0.375, 0.75, 0.375, 0.7083, 0.375, 0.25, 0.625, 0.25, 0.625, 0.375, 0.375, 0.375, 0.75, 0.5, 0.75, 0.6667, 0.625, 0.6667, 0.625, 0.5, 0.875, 0.5, 0.875, 0.6667, 0.75, 0.6667, 0.75, 0.5, 0.375, 0.5, 0.375, 0.6667, 0.25, 0.6667, 0.25, 0.5, 0.625, 0.5, 0.625, 0.6667, 0.375, 0.6667, 0.375, 0.5, 0.375, 0.08333, 0.625, 0.08333, 0.625, 0.25, 0.375, 0.25, 0.375, 0.875, 0.625, 0.875, 0.625, 1.0, 0.375, 1.0, 0.375, 0.75, 0.625, 0.75, 0.625, 0.875, 0.375, 0.875, 0.25, 0.5, 0.25, 0.6667, 0.125, 0.6667, 0.125, 0.5, 0.625, 0.6667, 0.625, 0.7083, 0.375, 0.7083, 0.375, 0.6667, 0.75, 0.6667, 0.75, 0.7083, 0.625, 0.7083, 0.625, 0.6667, 0.25, 0.6667, 0.25, 0.7083, 0.125, 0.7083, 0.125, 0.6667, 0.875, 0.6667, 0.875, 0.7083, 0.75, 0.7083, 0.75, 0.6667, 0.25, 0.6667, 0.375, 0.6667, 0.375, 0.7083, 0.25, 0.7083, 0.625, 0.08333, 0.375, 0.08333, 0.375, 0.04167, 0.625, 0.04167, 0.8182, 0.0, 0.7727, 0.07873, 0.8636, 0.07873, 0.7273, 0.1575, 0.6818, 0.07873, 0.6364, 0.1575, 0.09091, 0.0, 0.04545, 0.07873, 0.1364, 0.07873, 0.2727, 0.0, 0.2273, 0.07873, 0.3182, 0.07873, 0.4545, 0.0, 0.4091, 0.07873, 0.5, 0.07873, 0.7273, 0.1575, 0.6364, 0.1575, 0.6818, 0.2362, 0.9091, 0.1575, 0.8182, 0.1575, 0.8636, 0.2362, 0.1818, 0.1575, 0.09091, 0.1575, 0.1364, 0.2362, 0.3636, 0.1575, 0.2727, 0.1575, 0.3182, 0.2362, 0.5455, 0.1575, 0.4545, 0.1575, 0.5, 0.2362, 0.7273, 0.1575, 0.6818, 0.2362, 0.7727, 0.2362, 0.9091, 0.1575, 0.8636, 0.2362, 0.9545, 0.2362, 0.1818, 0.1575, 0.1364, 0.2362, 0.2273, 0.2362, 0.3636, 0.1575, 0.3182, 0.2362, 0.4091, 0.2362, 0.5455, 0.1575, 0.5, 0.2362, 0.5909, 0.2362, 0.8182, 0.3149, 0.7273, 0.3149, 0.7727, 0.3937, 1.0, 0.3149, 0.9091, 0.3149, 0.9545, 0.3937, 0.2727, 0.3149, 0.1818, 0.3149, 0.2273, 0.3937, 0.4545, 0.3149, 0.3636, 0.3149, 0.4091, 0.3937, 0.6364, 0.3149, 0.5455, 0.3149, 0.5909, 0.3937, 0.5909, 0.3937, 0.5, 0.3937, 0.5455, 0.4724, 0.5909, 0.3937, 0.5455, 0.3149, 0.5, 0.3937, 0.5455, 0.3149, 0.4545, 0.3149, 0.5, 0.3937, 0.4091, 0.3937, 0.3182, 0.3937, 0.3636, 0.4724, 0.4091, 0.3937, 0.3636, 0.3149, 0.3182, 0.3937, 0.3636, 0.3149, 0.2727, 0.3149, 0.3182, 0.3937, 0.2273, 0.3937, 0.1364, 0.3937, 0.1818, 0.4724, 0.2273, 0.3937, 0.1818, 0.3149, 0.1364, 0.3937, 0.1818, 0.3149, 0.09091, 0.3149, 0.1364, 0.3937, 0.9545, 0.3937, 0.8636, 0.3937, 0.9091, 0.4724, 0.9545, 0.3937, 0.9091, 0.3149, 0.8636, 0.3937, 0.9091, 0.3149, 0.8182, 0.3149, 0.8636, 0.3937, 0.7727, 0.3937, 0.6818, 0.3937, 0.7273, 0.4724, 0.7727, 0.3937, 0.7273, 0.3149, 0.6818, 0.3937, 0.7273, 0.3149, 0.6364, 0.3149, 0.6818, 0.3937, 0.5909, 0.2362, 0.5455, 0.3149, 0.6364, 0.3149, 0.5909, 0.2362, 0.5, 0.2362, 0.5455, 0.3149, 0.5, 0.2362, 0.4545, 0.3149, 0.5455, 0.3149, 0.4091, 0.2362, 0.3636, 0.3149, 0.4545, 0.3149, 0.4091, 0.2362, 0.3182, 0.2362, 0.3636, 0.3149, 0.3182, 0.2362, 0.2727, 0.3149, 0.3636, 0.3149, 0.2273, 0.2362, 0.1818, 0.3149, 0.2727, 0.3149, 0.2273, 0.2362, 0.1364, 0.2362, 0.1818, 0.3149, 0.1364, 0.2362, 0.09091, 0.3149, 0.1818, 0.3149, 0.9545, 0.2362, 0.9091, 0.3149, 1.0, 0.3149, 0.9545, 0.2362, 0.8636, 0.2362, 0.9091, 0.3149, 0.8636, 0.2362, 0.8182, 0.3149, 0.9091, 0.3149, 0.7727, 0.2362, 0.7273, 0.3149, 0.8182, 0.3149, 0.7727, 0.2362, 0.6818, 0.2362, 0.7273, 0.3149, 0.6818, 0.2362, 0.6364, 0.3149, 0.7273, 0.3149, 0.5, 0.2362, 0.4091, 0.2362, 0.4545, 0.3149, 0.5, 0.2362, 0.4545, 0.1575, 0.4091, 0.2362, 0.4545, 0.1575, 0.3636, 0.1575, 0.4091, 0.2362, 0.3182, 0.2362, 0.2273, 0.2362, 0.2727, 0.3149, 0.3182, 0.2362, 0.2727, 0.1575, 0.2273, 0.2362, 0.2727, 0.1575, 0.1818, 0.1575, 0.2273, 0.2362, 0.1364, 0.2362, 0.04545, 0.2362, 0.09091, 0.3149, 0.1364, 0.2362, 0.09091, 0.1575, 0.04545, 0.2362, 0.09091, 0.1575, 0.0, 0.1575, 0.04545, 0.2362, 0.8636, 0.2362, 0.7727, 0.2362, 0.8182, 0.3149, 0.8636, 0.2362, 0.8182, 0.1575, 0.7727, 0.2362, 0.8182, 0.1575, 0.7273, 0.1575, 0.7727, 0.2362, 0.6818, 0.2362, 0.5909, 0.2362, 0.6364, 0.3149, 0.6818, 0.2362, 0.6364, 0.1575, 0.5909, 0.2362, 0.6364, 0.1575, 0.5455, 0.1575, 0.5909, 0.2362, 0.5, 0.07873, 0.4545, 0.1575, 0.5455, 0.1575, 0.5, 0.07873, 0.4091, 0.07873, 0.4545, 0.1575, 0.4091, 0.07873, 0.3636, 0.1575, 0.4545, 0.1575, 0.3182, 0.07873, 0.2727, 0.1575, 0.3636, 0.1575, 0.3182, 0.07873, 0.2273, 0.07873, 0.2727, 0.1575, 0.2273, 0.07873, 0.1818, 0.1575, 0.2727, 0.1575, 0.1364, 0.07873, 0.09091, 0.1575, 0.1818, 0.1575, 0.1364, 0.07873, 0.04545, 0.07873, 0.09091, 0.1575, 0.04545, 0.07873, 0.0, 0.1575, 0.09091, 0.1575, 0.6364, 0.1575, 0.5909, 0.07873, 0.5455, 0.1575, 0.6364, 0.1575, 0.6818, 0.07873, 0.5909, 0.07873, 0.6818, 0.07873, 0.6364, 0.0, 0.5909, 0.07873, 0.8636, 0.07873, 0.8182, 0.1575, 0.9091, 0.1575, 0.8636, 0.07873, 0.7727, 0.07873, 0.8182, 0.1575, 0.7727, 0.07873, 0.7273, 0.1575, 0.8182, 0.1575, 0.8182, 0.0, 0.7727, 0.07873, 0.8636, 0.07873, 0.7273, 0.1575, 0.6818, 0.07873, 0.6364, 0.1575, 0.09091, 0.0, 0.04545, 0.07873, 0.1364, 0.07873, 0.2727, 0.0, 0.2273, 0.07873, 0.3182, 0.07873, 0.4545, 0.0, 0.4091, 0.07873, 0.5, 0.07873, 0.7273, 0.1575, 0.6364, 0.1575, 0.6818, 0.2362, 0.9091, 0.1575, 0.8182, 0.1575, 0.8636, 0.2362, 0.1818, 0.1575, 0.09091, 0.1575, 0.1364, 0.2362, 0.3636, 0.1575, 0.2727, 0.1575, 0.3182, 0.2362, 0.5455, 0.1575, 0.4545, 0.1575, 0.5, 0.2362, 0.7273, 0.1575, 0.6818, 0.2362, 0.7727, 0.2362, 0.9091, 0.1575, 0.8636, 0.2362, 0.9545, 0.2362, 0.1818, 0.1575, 0.1364, 0.2362, 0.2273, 0.2362, 0.3636, 0.1575, 0.3182, 0.2362, 0.4091, 0.2362, 0.5455, 0.1575, 0.5, 0.2362, 0.5909, 0.2362, 0.8182, 0.3149, 0.7273, 0.3149, 0.7727, 0.3937, 1.0, 0.3149, 0.9091, 0.3149, 0.9545, 0.3937, 0.2727, 0.3149, 0.1818, 0.3149, 0.2273, 0.3937, 0.4545, 0.3149, 0.3636, 0.3149, 0.4091, 0.3937, 0.6364, 0.3149, 0.5455, 0.3149, 0.5909, 0.3937, 0.5909, 0.3937, 0.5, 0.3937, 0.5455, 0.4724, 0.5909, 0.3937, 0.5455, 0.3149, 0.5, 0.3937, 0.5455, 0.3149, 0.4545, 0.3149, 0.5, 0.3937, 0.4091, 0.3937, 0.3182, 0.3937, 0.3636, 0.4724, 0.4091, 0.3937, 0.3636, 0.3149, 0.3182, 0.3937, 0.3636, 0.3149, 0.2727, 0.3149, 0.3182, 0.3937, 0.2273, 0.3937, 0.1364, 0.3937, 0.1818, 0.4724, 0.2273, 0.3937, 0.1818, 0.3149, 0.1364, 0.3937, 0.1818, 0.3149, 0.09091, 0.3149, 0.1364, 0.3937, 0.9545, 0.3937, 0.8636, 0.3937, 0.9091, 0.4724, 0.9545, 0.3937, 0.9091, 0.3149, 0.8636, 0.3937, 0.9091, 0.3149, 0.8182, 0.3149, 0.8636, 0.3937, 0.7727, 0.3937, 0.6818, 0.3937, 0.7273, 0.4724, 0.7727, 0.3937, 0.7273, 0.3149, 0.6818, 0.3937, 0.7273, 0.3149, 0.6364, 0.3149, 0.6818, 0.3937, 0.5909, 0.2362, 0.5455, 0.3149, 0.6364, 0.3149, 0.5909, 0.2362, 0.5, 0.2362, 0.5455, 0.3149, 0.5, 0.2362, 0.4545, 0.3149, 0.5455, 0.3149, 0.4091, 0.2362, 0.3636, 0.3149, 0.4545, 0.3149, 0.4091, 0.2362, 0.3182, 0.2362, 0.3636, 0.3149, 0.3182, 0.2362, 0.2727, 0.3149, 0.3636, 0.3149, 0.2273, 0.2362, 0.1818, 0.3149, 0.2727, 0.3149, 0.2273, 0.2362, 0.1364, 0.2362, 0.1818, 0.3149, 0.1364, 0.2362, 0.09091, 0.3149, 0.1818, 0.3149, 0.9545, 0.2362, 0.9091, 0.3149, 1.0, 0.3149, 0.9545, 0.2362, 0.8636, 0.2362, 0.9091, 0.3149, 0.8636, 0.2362, 0.8182, 0.3149, 0.9091, 0.3149, 0.7727, 0.2362, 0.7273, 0.3149, 0.8182, 0.3149, 0.7727, 0.2362, 0.6818, 0.2362, 0.7273, 0.3149, 0.6818, 0.2362, 0.6364, 0.3149, 0.7273, 0.3149, 0.5, 0.2362, 0.4091, 0.2362, 0.4545, 0.3149, 0.5, 0.2362, 0.4545, 0.1575, 0.4091, 0.2362, 0.4545, 0.1575, 0.3636, 0.1575, 0.4091, 0.2362, 0.3182, 0.2362, 0.2273, 0.2362, 0.2727, 0.3149, 0.3182, 0.2362, 0.2727, 0.1575, 0.2273, 0.2362, 0.2727, 0.1575, 0.1818, 0.1575, 0.2273, 0.2362, 0.1364, 0.2362, 0.04545, 0.2362, 0.09091, 0.3149, 0.1364, 0.2362, 0.09091, 0.1575, 0.04545, 0.2362, 0.09091, 0.1575, 0.0, 0.1575, 0.04545, 0.2362, 0.8636, 0.2362, 0.7727, 0.2362, 0.8182, 0.3149, 0.8636, 0.2362, 0.8182, 0.1575, 0.7727, 0.2362, 0.8182, 0.1575, 0.7273, 0.1575, 0.7727, 0.2362, 0.6818, 0.2362, 0.5909, 0.2362, 0.6364, 0.3149, 0.6818, 0.2362, 0.6364, 0.1575, 0.5909, 0.2362, 0.6364, 0.1575, 0.5455, 0.1575, 0.5909, 0.2362, 0.5, 0.07873, 0.4545, 0.1575, 0.5455, 0.1575, 0.5, 0.07873, 0.4091, 0.07873, 0.4545, 0.1575, 0.4091, 0.07873, 0.3636, 0.1575, 0.4545, 0.1575, 0.3182, 0.07873, 0.2727, 0.1575, 0.3636, 0.1575, 0.3182, 0.07873, 0.2273, 0.07873, 0.2727, 0.1575, 0.2273, 0.07873, 0.1818, 0.1575, 0.2727, 0.1575, 0.1364, 0.07873, 0.09091, 0.1575, 0.1818, 0.1575, 0.1364, 0.07873, 0.04545, 0.07873, 0.09091, 0.1575, 0.04545, 0.07873, 0.0, 0.1575, 0.09091, 0.1575, 0.6364, 0.1575, 0.5909, 0.07873, 0.5455, 0.1575, 0.6364, 0.1575, 0.6818, 0.07873, 0.5909, 0.07873, 0.6818, 0.07873, 0.6364, 0.0, 0.5909, 0.07873, 0.8636, 0.07873, 0.8182, 0.1575, 0.9091, 0.1575, 0.8636, 0.07873, 0.7727, 0.07873, 0.8182, 0.1575, 0.7727, 0.07873, 0.7273, 0.1575, 0.8182, 0.1575, 0.375, 0.125, 0.625, 0.125, 0.5, 0.375, 0.375, 0.625, 0.625, 0.625, 0.625, 0.75, 0.375, 0.75, 0.375, 0.75, 0.625, 0.75, 0.625, 1.0, 0.375, 1.0, 0.125, 0.625, 0.375, 0.625, 0.375, 0.75, 0.125, 0.75, 0.625, 0.625, 0.875, 0.625, 0.875, 0.75, 0.625, 0.75, 0.5, 0.375, 0.875, 0.625, 0.625, 0.625, 0.5, 0.375, 0.375, 0.625, 0.125, 0.625, 0.5, 0.375, 0.625, 0.625, 0.375, 0.625, 0.375, 0.0, 0.625, 0.0, 0.625, 0.125, 0.375, 0.125, 0.625, 0.04167, 0.375, 0.04167, 0.375, 0.0, 0.625, 0.0, 0.375, 0.375, 0.625, 0.375, 0.625, 0.5, 0.375, 0.5, 0.25, 0.7083, 0.375, 0.7083, 0.375, 0.75, 0.25, 0.75, 0.875, 0.7083, 0.875, 0.75, 0.75, 0.75, 0.75, 0.7083, 0.25, 0.7083, 0.25, 0.75, 0.125, 0.75, 0.125, 0.7083, 0.75, 0.7083, 0.75, 0.75, 0.625, 0.75, 0.625, 0.7083, 0.625, 0.7083, 0.625, 0.75, 0.375, 0.75, 0.375, 0.7083, 0.375, 0.25, 0.625, 0.25, 0.625, 0.375, 0.375, 0.375, 0.75, 0.5, 0.75, 0.6667, 0.625, 0.6667, 0.625, 0.5, 0.875, 0.5, 0.875, 0.6667, 0.75, 0.6667, 0.75, 0.5, 0.375, 0.5, 0.375, 0.6667, 0.25, 0.6667, 0.25, 0.5, 0.625, 0.5, 0.625, 0.6667, 0.375, 0.6667, 0.375, 0.5, 0.375, 0.08333, 0.625, 0.08333, 0.625, 0.25, 0.375, 0.25, 0.375, 0.875, 0.625, 0.875, 0.625, 1.0, 0.375, 1.0, 0.375, 0.75, 0.625, 0.75, 0.625, 0.875, 0.375, 0.875, 0.25, 0.5, 0.25, 0.6667, 0.125, 0.6667, 0.125, 0.5, 0.625, 0.6667, 0.625, 0.7083, 0.375, 0.7083, 0.375, 0.6667, 0.75, 0.6667, 0.75, 0.7083, 0.625, 0.7083, 0.625, 0.6667, 0.25, 0.6667, 0.25, 0.7083, 0.125, 0.7083, 0.125, 0.6667, 0.875, 0.6667, 0.875, 0.7083, 0.75, 0.7083, 0.75, 0.6667, 0.25, 0.6667, 0.375, 0.6667, 0.375, 0.7083, 0.25, 0.7083, 0.625, 0.08333, 0.375, 0.08333, 0.375, 0.04167, 0.625, 0.04167, 0.375, 0.125, 0.625, 0.125, 0.5, 0.375, 0.375, 0.625, 0.625, 0.625, 0.625, 0.75, 0.375, 0.75, 0.375, 0.75, 0.625, 0.75, 0.625, 1.0, 0.375, 1.0, 0.125, 0.625, 0.375, 0.625, 0.375, 0.75, 0.125, 0.75, 0.625, 0.625, 0.875, 0.625, 0.875, 0.75, 0.625, 0.75, 0.5, 0.375, 0.875, 0.625, 0.625, 0.625, 0.5, 0.375, 0.375, 0.625, 0.125, 0.625, 0.5, 0.375, 0.625, 0.625, 0.375, 0.625, 0.375, 0.0, 0.625, 0.0, 0.625, 0.125, 0.375, 0.125, 0.625, 0.04167, 0.375, 0.04167, 0.375, 0.0, 0.625, 0.0, 0.375, 0.375, 0.625, 0.375, 0.625, 0.5, 0.375, 0.5, 0.25, 0.7083, 0.375, 0.7083, 0.375, 0.75, 0.25, 0.75, 0.875, 0.7083, 0.875, 0.75, 0.75, 0.75, 0.75, 0.7083, 0.25, 0.7083, 0.25, 0.75, 0.125, 0.75, 0.125, 0.7083, 0.75, 0.7083, 0.75, 0.75, 0.625, 0.75, 0.625, 0.7083, 0.625, 0.7083, 0.625, 0.75, 0.375, 0.75, 0.375, 0.7083, 0.375, 0.25, 0.625, 0.25, 0.625, 0.375, 0.375, 0.375, 0.75, 0.5, 0.75, 0.6667, 0.625, 0.6667, 0.625, 0.5, 0.875, 0.5, 0.875, 0.6667, 0.75, 0.6667, 0.75, 0.5, 0.375, 0.5, 0.375, 0.6667, 0.25, 0.6667, 0.25, 0.5, 0.625, 0.5, 0.625, 0.6667, 0.375, 0.6667, 0.375, 0.5, 0.375, 0.08333, 0.625, 0.08333, 0.625, 0.25, 0.375, 0.25, 0.375, 0.875, 0.625, 0.875, 0.625, 1.0, 0.375, 1.0, 0.375, 0.75, 0.625, 0.75, 0.625, 0.875, 0.375, 0.875, 0.25, 0.5, 0.25, 0.6667, 0.125, 0.6667, 0.125, 0.5, 0.625, 0.6667, 0.625, 0.7083, 0.375, 0.7083, 0.375, 0.6667, 0.75, 0.6667, 0.75, 0.7083, 0.625, 0.7083, 0.625, 0.6667, 0.25, 0.6667, 0.25, 0.7083, 0.125, 0.7083, 0.125, 0.6667, 0.875, 0.6667, 0.875, 0.7083, 0.75, 0.7083, 0.75, 0.6667, 0.25, 0.6667, 0.375, 0.6667, 0.375, 0.7083, 0.25, 0.7083, 0.625, 0.08333, 0.375, 0.08333, 0.375, 0.04167, 0.625, 0.04167, 0.375, 0.125, 0.625, 0.125, 0.5, 0.375, 0.375, 0.625, 0.625, 0.625, 0.625, 0.75, 0.375, 0.75, 0.375, 0.75, 0.625, 0.75, 0.625, 1.0, 0.375, 1.0, 0.125, 0.625, 0.375, 0.625, 0.375, 0.75, 0.125, 0.75, 0.625, 0.625, 0.875, 0.625, 0.875, 0.75, 0.625, 0.75, 0.5, 0.375, 0.875, 0.625, 0.625, 0.625, 0.5, 0.375, 0.375, 0.625, 0.125, 0.625, 0.5, 0.375, 0.625, 0.625, 0.375, 0.625, 0.375, 0.0, 0.625, 0.0, 0.625, 0.125, 0.375, 0.125, 0.625, 0.04167, 0.375, 0.04167, 0.375, 0.0, 0.625, 0.0, 0.375, 0.375, 0.625, 0.375, 0.625, 0.5, 0.375, 0.5, 0.25, 0.7083, 0.375, 0.7083, 0.375, 0.75, 0.25, 0.75, 0.875, 0.7083, 0.875, 0.75, 0.75, 0.75, 0.75, 0.7083, 0.25, 0.7083, 0.25, 0.75, 0.125, 0.75, 0.125, 0.7083, 0.75, 0.7083, 0.75, 0.75, 0.625, 0.75, 0.625, 0.7083, 0.625, 0.7083, 0.625, 0.75, 0.375, 0.75, 0.375, 0.7083, 0.375, 0.25, 0.625, 0.25, 0.625, 0.375, 0.375, 0.375, 0.75, 0.5, 0.75, 0.6667, 0.625, 0.6667, 0.625, 0.5, 0.875, 0.5, 0.875, 0.6667, 0.75, 0.6667, 0.75, 0.5, 0.375, 0.5, 0.375, 0.6667, 0.25, 0.6667, 0.25, 0.5, 0.625, 0.5, 0.625, 0.6667, 0.375, 0.6667, 0.375, 0.5, 0.375, 0.08333, 0.625, 0.08333, 0.625, 0.25, 0.375, 0.25, 0.375, 0.875, 0.625, 0.875, 0.625, 1.0, 0.375, 1.0, 0.375, 0.75, 0.625, 0.75, 0.625, 0.875, 0.375, 0.875, 0.25, 0.5, 0.25, 0.6667, 0.125, 0.6667, 0.125, 0.5, 0.625, 0.6667, 0.625, 0.7083, 0.375, 0.7083, 0.375, 0.6667, 0.75, 0.6667, 0.75, 0.7083, 0.625, 0.7083, 0.625, 0.6667, 0.25, 0.6667, 0.25, 0.7083, 0.125, 0.7083, 0.125, 0.6667, 0.875, 0.6667, 0.875, 0.7083, 0.75, 0.7083, 0.75, 0.6667, 0.25, 0.6667, 0.375, 0.6667, 0.375, 0.7083, 0.25, 0.7083, 0.625, 0.08333, 0.375, 0.08333, 0.375, 0.04167, 0.625, 0.04167, 0.8182, 0.0, 0.7727, 0.07873, 0.8636, 0.07873, 0.7273, 0.1575, 0.6818, 0.07873, 0.6364, 0.1575, 0.09091, 0.0, 0.04545, 0.07873, 0.1364, 0.07873, 0.2727, 0.0, 0.2273, 0.07873, 0.3182, 0.07873, 0.4545, 0.0, 0.4091, 0.07873, 0.5, 0.07873, 0.7273, 0.1575, 0.6364, 0.1575, 0.6818, 0.2362, 0.9091, 0.1575, 0.8182, 0.1575, 0.8636, 0.2362, 0.1818, 0.1575, 0.09091, 0.1575, 0.1364, 0.2362, 0.3636, 0.1575, 0.2727, 0.1575, 0.3182, 0.2362, 0.5455, 0.1575, 0.4545, 0.1575, 0.5, 0.2362, 0.7273, 0.1575, 0.6818, 0.2362, 0.7727, 0.2362, 0.9091, 0.1575, 0.8636, 0.2362, 0.9545, 0.2362, 0.1818, 0.1575, 0.1364, 0.2362, 0.2273, 0.2362, 0.3636, 0.1575, 0.3182, 0.2362, 0.4091, 0.2362, 0.5455, 0.1575, 0.5, 0.2362, 0.5909, 0.2362, 0.8182, 0.3149, 0.7273, 0.3149, 0.7727, 0.3937, 1.0, 0.3149, 0.9091, 0.3149, 0.9545, 0.3937, 0.2727, 0.3149, 0.1818, 0.3149, 0.2273, 0.3937, 0.4545, 0.3149, 0.3636, 0.3149, 0.4091, 0.3937, 0.6364, 0.3149, 0.5455, 0.3149, 0.5909, 0.3937, 0.5909, 0.3937, 0.5, 0.3937, 0.5455, 0.4724, 0.5909, 0.3937, 0.5455, 0.3149, 0.5, 0.3937, 0.5455, 0.3149, 0.4545, 0.3149, 0.5, 0.3937, 0.4091, 0.3937, 0.3182, 0.3937, 0.3636, 0.4724, 0.4091, 0.3937, 0.3636, 0.3149, 0.3182, 0.3937, 0.3636, 0.3149, 0.2727, 0.3149, 0.3182, 0.3937, 0.2273, 0.3937, 0.1364, 0.3937, 0.1818, 0.4724, 0.2273, 0.3937, 0.1818, 0.3149, 0.1364, 0.3937, 0.1818, 0.3149, 0.09091, 0.3149, 0.1364, 0.3937, 0.9545, 0.3937, 0.8636, 0.3937, 0.9091, 0.4724, 0.9545, 0.3937, 0.9091, 0.3149, 0.8636, 0.3937, 0.9091, 0.3149, 0.8182, 0.3149, 0.8636, 0.3937, 0.7727, 0.3937, 0.6818, 0.3937, 0.7273, 0.4724, 0.7727, 0.3937, 0.7273, 0.3149, 0.6818, 0.3937, 0.7273, 0.3149, 0.6364, 0.3149, 0.6818, 0.3937, 0.5909, 0.2362, 0.5455, 0.3149, 0.6364, 0.3149, 0.5909, 0.2362, 0.5, 0.2362, 0.5455, 0.3149, 0.5, 0.2362, 0.4545, 0.3149, 0.5455, 0.3149, 0.4091, 0.2362, 0.3636, 0.3149, 0.4545, 0.3149, 0.4091, 0.2362, 0.3182, 0.2362, 0.3636, 0.3149, 0.3182, 0.2362, 0.2727, 0.3149, 0.3636, 0.3149, 0.2273, 0.2362, 0.1818, 0.3149, 0.2727, 0.3149, 0.2273, 0.2362, 0.1364, 0.2362, 0.1818, 0.3149, 0.1364, 0.2362, 0.09091, 0.3149, 0.1818, 0.3149, 0.9545, 0.2362, 0.9091, 0.3149, 1.0, 0.3149, 0.9545, 0.2362, 0.8636, 0.2362, 0.9091, 0.3149, 0.8636, 0.2362, 0.8182, 0.3149, 0.9091, 0.3149, 0.7727, 0.2362, 0.7273, 0.3149, 0.8182, 0.3149, 0.7727, 0.2362, 0.6818, 0.2362, 0.7273, 0.3149, 0.6818, 0.2362, 0.6364, 0.3149, 0.7273, 0.3149, 0.5, 0.2362, 0.4091, 0.2362, 0.4545, 0.3149, 0.5, 0.2362, 0.4545, 0.1575, 0.4091, 0.2362, 0.4545, 0.1575, 0.3636, 0.1575, 0.4091, 0.2362, 0.3182, 0.2362, 0.2273, 0.2362, 0.2727, 0.3149, 0.3182, 0.2362, 0.2727, 0.1575, 0.2273, 0.2362, 0.2727, 0.1575, 0.1818, 0.1575, 0.2273, 0.2362, 0.1364, 0.2362, 0.04545, 0.2362, 0.09091, 0.3149, 0.1364, 0.2362, 0.09091, 0.1575, 0.04545, 0.2362, 0.09091, 0.1575, 0.0, 0.1575, 0.04545, 0.2362, 0.8636, 0.2362, 0.7727, 0.2362, 0.8182, 0.3149, 0.8636, 0.2362, 0.8182, 0.1575, 0.7727, 0.2362, 0.8182, 0.1575, 0.7273, 0.1575, 0.7727, 0.2362, 0.6818, 0.2362, 0.5909, 0.2362, 0.6364, 0.3149, 0.6818, 0.2362, 0.6364, 0.1575, 0.5909, 0.2362, 0.6364, 0.1575, 0.5455, 0.1575, 0.5909, 0.2362, 0.5, 0.07873, 0.4545, 0.1575, 0.5455, 0.1575, 0.5, 0.07873, 0.4091, 0.07873, 0.4545, 0.1575, 0.4091, 0.07873, 0.3636, 0.1575, 0.4545, 0.1575, 0.3182, 0.07873, 0.2727, 0.1575, 0.3636, 0.1575, 0.3182, 0.07873, 0.2273, 0.07873, 0.2727, 0.1575, 0.2273, 0.07873, 0.1818, 0.1575, 0.2727, 0.1575, 0.1364, 0.07873, 0.09091, 0.1575, 0.1818, 0.1575, 0.1364, 0.07873, 0.04545, 0.07873, 0.09091, 0.1575, 0.04545, 0.07873, 0.0, 0.1575, 0.09091, 0.1575, 0.6364, 0.1575, 0.5909, 0.07873, 0.5455, 0.1575, 0.6364, 0.1575, 0.6818, 0.07873, 0.5909, 0.07873, 0.6818, 0.07873, 0.6364, 0.0, 0.5909, 0.07873, 0.8636, 0.07873, 0.8182, 0.1575, 0.9091, 0.1575, 0.8636, 0.07873, 0.7727, 0.07873, 0.8182, 0.1575, 0.7727, 0.07873, 0.7273, 0.1575, 0.8182, 0.1575])
me_cylinder_028.materials.append(mat_redstrawberryplant_001)
me_cylinder_028.materials.append(mat_greenstrawberryplant_002)
me_cylinder_028.use_remesh_fix_poles = True
me_cylinder_028.use_remesh_preserve_attributes = False
me_cylinder_028.use_mirror_vertex_groups = False
me_cylinder_028.update()

# ---- objects
ob_strawberryplant_stage_03 = bpy.data.objects.new('StrawberryPlant_Stage_03', me_cylinder_028)

# ---- transforms, parenting, visibility, modifiers, constraints
ob_strawberryplant_stage_03.location = (0.0, 0.0, 0.0)
ob_strawberryplant_stage_03.lineart.crease_threshold = 0.0

# ---- collection membership
col_collection.objects.link(ob_strawberryplant_stage_03)

# ---- scene / render settings (as saved in the file)
scene.frame_start = 1; scene.frame_end = 250; scene.frame_set(1)
scene.render.engine = 'BLENDER_EEVEE_NEXT'
scene.cycles.use_denoising = False
scene.cycles.samples = 128
scene.cycles.sampling_pattern = 'TABULATED_SOBOL'
scene.cycles.use_adaptive_sampling = False
scene.cycles.use_light_tree = False
scene.view_settings.view_transform = 'Filmic'
bpy.context.view_layer.update()

# ---- added for rendering (the .blend has no active camera and no usable light): camera, sun
cam_auto = bpy.data.cameras.new('AutoCamera')
cam_auto.lens = 50.0
cam_auto.sensor_width = 36.0
cam_auto.clip_end = 1000.0
ob_auto_camera = bpy.data.objects.new('AutoCamera', cam_auto)
scene.collection.objects.link(ob_auto_camera)
ob_auto_camera.location = (4.75739, -5.41262, 3.58899)
ob_auto_camera.rotation_euler = (1.09748, -7.21219e-08, 0.694738)
scene.camera = ob_auto_camera
light_auto_sun = bpy.data.lights.new('AutoSun', 'SUN')
light_auto_sun.energy = 3.0
light_auto_sun.angle = 0.0523599
ob_auto_sun = bpy.data.objects.new('AutoSun', light_auto_sun)
scene.collection.objects.link(ob_auto_sun)
ob_auto_sun.rotation_euler = (0.872665, 0.174533, 0.523599)
bpy.context.view_layer.update()
